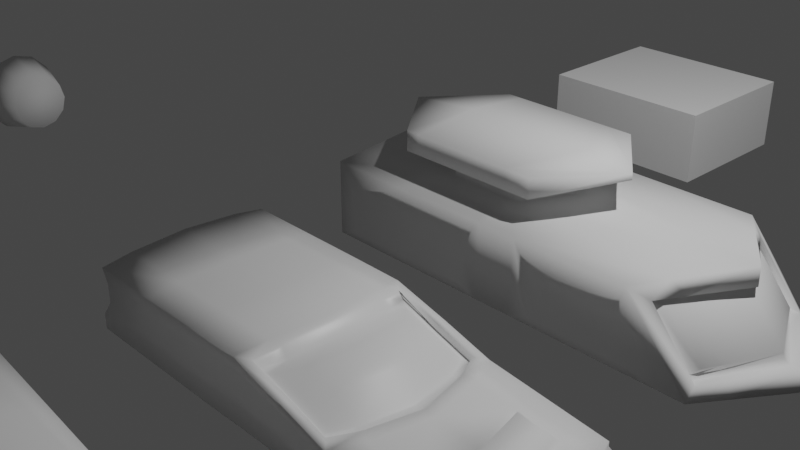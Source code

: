 # Source: Vehicles_Modular.blend  (saved by Blender 2.80.75; exported with 4.5.12 LTS)
import bpy
from mathutils import Matrix  # noqa: F401  (used for matrix-valued properties, if any)

bpy.ops.wm.read_factory_settings(use_empty=True)
scene = bpy.context.scene
scene.name = 'Scene'

# ---- collections
col_collection = bpy.data.collections.new('Collection'); scene.collection.children.link(col_collection)

# ---- materials (node trees are filled in below, after node groups)
mat_material = bpy.data.materials.new('Material')
mat_material.alpha_threshold = 0.0
mat_material.use_transparent_shadow = False
mat_material.line_color = (0.0, 0.0, 0.0, 1.0)

# ---- material node trees
mat_material.use_nodes = True; mat_material.node_tree.nodes.clear()
_N = mat_material.node_tree.nodes; _L = mat_material.node_tree.links
n0 = _N.new('ShaderNodeOutputMaterial'); n0.name = 'Material Output'; n0.location = (300, 300)
n1 = _N.new('ShaderNodeBsdfPrincipled'); n1.name = 'Principled BSDF'; n1.location = (10, 300)
n1.distribution = 'GGX'
n1.subsurface_method = 'BURLEY'
n1.inputs[2].default_value = 0.4
n1.inputs[3].default_value = 1.45
n1.inputs[27].default_value = (0.0, 0.0, 0.0, 1.0)
n1.inputs[28].default_value = 1.0
_L.new(n1.outputs[0], n0.inputs[0])
n0.is_active_output = True

# ---- world
world_world = bpy.data.worlds.new('World'); scene.world = world_world
world_world.use_nodes = True; world_world.node_tree.nodes.clear()
_N = world_world.node_tree.nodes; _L = world_world.node_tree.links
n0 = _N.new('ShaderNodeOutputWorld'); n0.name = 'World Output'; n0.location = (300, 300)
n1 = _N.new('ShaderNodeBackground'); n1.name = 'Background'; n1.location = (10, 300)
n1.inputs[0].default_value = (0.05088, 0.05088, 0.05088, 1.0)
_L.new(n1.outputs[0], n0.inputs[0])
n0.is_active_output = True
world_world.color = (0.05088, 0.05088, 0.05088)
world_world.use_sun_shadow = False
world_world.sun_shadow_jitter_overblur = 0.0

# ---- cameras
cam_camera = bpy.data.cameras.new('Camera')
cam_camera.clip_end = 100.0
cam_camera.ortho_scale = 7.314

# ---- lights
light_light = bpy.data.lights.new('Light', 'POINT')
light_light.transmission_factor = 0.0
light_light.energy = 1000.0
light_light.shadow_soft_size = 0.1
light_light.shadow_maximum_resolution = 0.006
light_light.use_absolute_resolution = True

# ---- meshes
me_cube = bpy.data.meshes.new('Cube')
me_cube.from_pydata([(-0.0743, -0.8763, -0.4513), (2.186, -0.8763, -0.4513), (-0.1363, -0.8763, 0.2103), (2.186, -0.8763, -0.2284), (0.7902, -0.8763, -0.4513), (0.9604, -0.8763, -0.08865), (-0.0743, -0.8763, -0.1205), (2.186, -0.8763, -0.3887), (0.7902, -0.8763, -0.27), (0.7902, -0.8763, -0.1647), (-0.0743, -0.8763, 0.07152), (2.186, -0.8763, -0.2751), (2.382, -0.8754, -0.4165), (2.382, -0.8772, -0.4358), (2.382, -0.8754, -0.3901), (-0.02832, -0.7829, 0.1897), (0.8525, -0.7829, -0.0681), (0.03443, -0.7829, 0.1335), (0.8348, -0.7829, -0.1243), (0.1153, -0.7342, 0.109), (0.7781, -0.7342, -0.09974), (0.4431, -0.8763, 0.06082), (0.4431, -0.8763, -0.4513), (0.4431, -0.8763, -0.1952), (0.4431, -0.8763, -0.04659), (0.4431, -0.7829, 0.06082), (0.4254, -0.7829, 0.004613), (0.4467, -0.7342, 0.004613), (-0.07796, -0.5744, 0.2593), (2.293, -0.5744, -0.2284), (-0.0743, -0.5744, -0.4513), (2.293, -0.5744, -0.4513), (0.9604, -0.5744, -0.4513), (1.082, -0.5744, -0.08865), (2.293, -0.5744, -0.2751), (2.55, -0.5703, -0.4165), (0.02999, -0.5276, 0.2289), (0.9742, -0.5276, -0.0681), (0.09274, -0.5276, 0.1335), (0.9565, -0.5276, -0.1243), (0.3203, -0.5033, 0.182), (0.8767, -0.5033, -0.09974), (0.6301, -0.5033, 0.08156), (0.4431, -0.5744, -0.4513), (-2.044, -0.8819, -0.4527), (-2.044, -0.8819, 0.07247), (-2.112, -0.5744, 0.2593), (-2.044, -0.5744, -0.4513), (-2.112, -0.8819, 0.2103), (-2.044, -0.8819, -0.1244), (1.34, -0.8763, -0.4513), (1.805, -0.8763, -0.4513), (1.34, -0.8763, -0.3167), (1.805, -0.8763, -0.3563), (1.34, -0.8763, -0.2082), (1.805, -0.8763, -0.245), (1.485, -0.5744, -0.4513), (1.929, -0.5744, -0.4513), (1.559, -0.5744, -0.1437), (1.962, -0.5744, -0.1902), (1.852, -0.8763, -0.1902), (1.443, -0.8763, -0.1437), (1.569, -0.5217, -0.1095), (1.946, -0.5217, -0.1572), (-0.4669, -0.8819, -0.4527), (-1.343, -0.5744, 0.2593), (-0.7105, -0.5744, 0.2593), (-0.6972, -0.8819, 0.07247), (-0.7081, -0.5744, -0.4513), (-1.342, -0.5744, -0.4513), (-0.7574, -0.8819, 0.2103), (-1.363, -0.8819, 0.2103), (-0.6089, -0.8819, -0.1244), (-2.044, -0.571, 0.07152), (-2.044, -0.571, -0.1205), (-2.32, -0.5744, -0.4513), (-2.179, -0.8819, -0.2936), (-2.179, -0.8819, -0.4513), (-2.32, -0.571, -0.2936), (2.55, -0.5721, -0.4358), (2.55, -0.5703, -0.3901), (0.001589, 0.0, 0.2947), (-0.0743, 0.0, -0.4513), (2.399, 0.0, -0.2284), (2.399, 0.0, -0.4513), (1.204, 0.0, -0.08865), (0.9604, 0.0, -0.4513), (2.399, 0.0, -0.3398), (2.399, 0.0, -0.2751), (2.654, 0.0, -0.4358), (2.654, 0.0, -0.4165), (2.654, 0.0, -0.3901), (0.08831, 0.0, 0.2549), (1.096, 0.0, -0.0681), (0.1504, 0.0, 0.1647), (1.078, 0.0, -0.1243), (0.3542, 0.0, 0.1926), (0.9752, 0.0, -0.09974), (0.4431, 0.0, -0.4513), (0.7012, 0.0, 0.096), (-2.112, 0.0, 0.2947), (-2.044, 0.0, -0.4513), (1.674, 0.0, -0.1437), (2.073, 0.0, -0.1902), (1.527, 0.0, -0.4513), (2.006, 0.0, -0.4513), (1.688, 0.0, -0.1095), (2.059, 0.0, -0.1572), (-1.31, 0.0, 0.2947), (-0.644, 0.0, 0.2947), (-0.7081, 0.0, -0.4513), (-1.342, 0.0, -0.4513), (-2.044, 0.0, 0.07152), (-2.044, 0.0, -0.1205), (-2.32, 0.0, -0.4513), (-2.32, 0.0, -0.2936), (-1.363, -0.8819, 0.07247), (-1.363, -0.8819, -0.1244), (-1.363, -0.8819, -0.4527)], [], [(68, 30, 0, 64), (34, 29, 3, 11), (59, 60, 3, 29), (57, 105, 84, 31), (23, 22, 4, 8), (43, 98, 86, 32), (33, 85, 93, 37), (24, 23, 8, 9), (55, 53, 7, 11), (31, 84, 89, 79), (60, 55, 11, 3), (21, 24, 9, 5), (7, 1, 13, 12), (79, 35, 12, 13), (35, 80, 14, 12), (34, 11, 14, 80), (11, 7, 12, 14), (37, 93, 95, 39), (21, 5, 16, 25), (28, 2, 15, 36), (38, 17, 19, 40), (25, 16, 18, 26), (36, 15, 17, 38), (42, 27, 20, 41), (39, 95, 97, 41), (26, 18, 20, 27), (17, 26, 27, 19), (40, 19, 27, 42), (15, 25, 26, 17), (2, 21, 25, 15), (2, 10, 24, 21), (10, 6, 23, 24), (30, 82, 98, 43), (6, 0, 22, 23), (0, 30, 43, 22), (96, 40, 42, 99), (18, 39, 41, 20), (99, 42, 41, 97), (92, 36, 38, 94), (94, 38, 40, 96), (81, 28, 36, 92), (16, 37, 39, 18), (88, 34, 80, 91), (1, 31, 79, 13), (5, 33, 37, 16), (22, 43, 32, 4), (51, 57, 31, 1), (103, 59, 29, 83), (88, 83, 29, 34), (110, 82, 30, 68), (108, 100, 46, 65), (65, 46, 48, 71), (85, 33, 58, 102), (59, 103, 107, 63), (4, 32, 56, 50), (50, 56, 57, 51), (5, 9, 54, 61), (61, 54, 55, 60), (9, 8, 52, 54), (54, 52, 53, 55), (32, 86, 104, 56), (56, 104, 105, 57), (33, 5, 61, 58), (58, 61, 60, 59), (106, 62, 63, 107), (58, 59, 63, 62), (102, 58, 62, 106), (28, 66, 70, 2), (66, 65, 71, 70), (10, 2, 70, 67), (0, 6, 72, 64), (6, 10, 67, 72), (81, 109, 66, 28), (109, 108, 65, 66), (101, 111, 69, 47), (111, 110, 68, 69), (49, 45, 73, 74), (74, 73, 112, 113), (45, 48, 46, 73), (47, 44, 77, 75), (44, 49, 76, 77), (100, 112, 73, 46), (76, 78, 75, 77), (75, 78, 115, 114), (49, 74, 78, 76), (101, 47, 75, 114), (74, 113, 115, 78), (90, 91, 80, 35), (89, 90, 35, 79), (87, 84, 83, 88), (84, 87, 90, 89), (87, 88, 91, 90), (71, 48, 45, 116), (71, 116, 67, 70), (72, 67, 116, 117), (49, 117, 116, 45), (44, 118, 117, 49), (64, 72, 117, 118), (8, 4, 50, 52), (51, 53, 52, 50), (1, 7, 53, 51), (69, 118, 44, 47), (69, 68, 64, 118)])
me_cube.polygons.foreach_set('use_smooth', [True] * 103)
_uv = me_cube.uv_layers.new(name='UVMap')
_uv.uv.foreach_set('vector', [0.357, 0.6875, 0.375, 0.6875, 0.375, 0.75, 0.357, 0.75, 0.5692, 0.6875, 0.625, 0.6875, 0.625, 0.75, 0.5726, 0.75, 0.625, 0.6875, 0.625, 0.75, 0.625, 0.75, 0.625, 0.6875, 0.375, 0.6875, 0.375, 0.625, 0.375, 0.625, 0.375, 0.6875, 0.5, 0.75, 0.375, 0.75, 0.375, 0.75, 0.5, 0.75, 0.375, 0.6875, 0.375, 0.625, 0.375, 0.625, 0.375, 0.6875, 0.625, 0.6875, 0.625, 0.625, 0.625, 0.625, 0.625, 0.6875, 0.5726, 0.75, 0.5, 0.75, 0.5, 0.75, 0.5726, 0.75, 0.5726, 0.75, 0.5, 0.75, 0.5, 0.75, 0.5726, 0.75, 0.375, 0.6875, 0.375, 0.625, 0.375, 0.625, 0.375, 0.6875, 0.625, 0.75, 0.5726, 0.75, 0.5726, 0.75, 0.625, 0.75, 0.625, 0.75, 0.5726, 0.75, 0.5726, 0.75, 0.625, 0.75, 0.5, 0.75, 0.375, 0.75, 0.375, 0.75, 0.5, 0.75, 0.375, 0.6875, 0.5, 0.6875, 0.5, 0.75, 0.375, 0.75, 0.5, 0.6875, 0.5692, 0.6875, 0.5726, 0.75, 0.5, 0.75, 0.5692, 0.6875, 0.5726, 0.75, 0.5726, 0.75, 0.5692, 0.6875, 0.5726, 0.75, 0.5, 0.75, 0.5, 0.75, 0.5726, 0.75, 0.625, 0.6875, 0.625, 0.625, 0.625, 0.625, 0.625, 0.6875, 0.625, 0.75, 0.625, 0.75, 0.625, 0.75, 0.625, 0.75, 0.625, 0.6875, 0.625, 0.75, 0.625, 0.75, 0.625, 0.6875, 0.625, 0.6875, 0.625, 0.75, 0.625, 0.75, 0.625, 0.6875, 0.625, 0.75, 0.625, 0.75, 0.625, 0.75, 0.625, 0.75, 0.625, 0.6875, 0.625, 0.75, 0.625, 0.75, 0.625, 0.6875, 0.625, 0.6875, 0.625, 0.75, 0.625, 0.75, 0.625, 0.6875, 0.625, 0.6875, 0.625, 0.625, 0.625, 0.625, 0.625, 0.6875, 0.625, 0.75, 0.625, 0.75, 0.625, 0.75, 0.625, 0.75, 0.625, 0.75, 0.625, 0.75, 0.625, 0.75, 0.625, 0.75, 0.625, 0.6875, 0.625, 0.75, 0.625, 0.75, 0.625, 0.6875, 0.625, 0.75, 0.625, 0.75, 0.625, 0.75, 0.625, 0.75, 0.625, 0.75, 0.625, 0.75, 0.625, 0.75, 0.625, 0.75, 0.625, 0.75, 0.5726, 0.75, 0.5726, 0.75, 0.625, 0.75, 0.5726, 0.75, 0.5, 0.75, 0.5, 0.75, 0.5726, 0.75, 0.375, 0.6875, 0.375, 0.625, 0.375, 0.625, 0.375, 0.6875, 0.5, 0.75, 0.375, 0.75, 0.375, 0.75, 0.5, 0.75, 0.375, 0.75, 0.375, 0.6875, 0.375, 0.6875, 0.375, 0.75, 0.625, 0.625, 0.625, 0.6875, 0.625, 0.6875, 0.625, 0.625, 0.625, 0.75, 0.625, 0.6875, 0.625, 0.6875, 0.625, 0.75, 0.625, 0.625, 0.625, 0.6875, 0.625, 0.6875, 0.625, 0.625, 0.625, 0.625, 0.625, 0.6875, 0.625, 0.6875, 0.625, 0.625, 0.625, 0.625, 0.625, 0.6875, 0.625, 0.6875, 0.625, 0.625, 0.625, 0.625, 0.625, 0.6875, 0.625, 0.6875, 0.625, 0.625, 0.625, 0.75, 0.625, 0.6875, 0.625, 0.6875, 0.625, 0.75, 0.5659, 0.625, 0.5692, 0.6875, 0.5692, 0.6875, 0.5659, 0.625, 0.375, 0.75, 0.375, 0.6875, 0.375, 0.6875, 0.375, 0.75, 0.625, 0.75, 0.625, 0.6875, 0.625, 0.6875, 0.625, 0.75, 0.375, 0.75, 0.375, 0.6875, 0.375, 0.6875, 0.375, 0.75, 0.375, 0.75, 0.375, 0.6875, 0.375, 0.6875, 0.375, 0.75, 0.625, 0.625, 0.625, 0.6875, 0.625, 0.6875, 0.625, 0.625, 0.5659, 0.625, 0.625, 0.625, 0.625, 0.6875, 0.5692, 0.6875, 0.357, 0.625, 0.375, 0.625, 0.375, 0.6875, 0.357, 0.6875, 0.6611, 0.625, 0.6791, 0.625, 0.6791, 0.6875, 0.6611, 0.6875, 0.6611, 0.6875, 0.6791, 0.6875, 0.6791, 0.75, 0.6611, 0.75, 0.625, 0.625, 0.625, 0.6875, 0.625, 0.6875, 0.625, 0.625, 0.625, 0.6875, 0.625, 0.625, 0.625, 0.625, 0.625, 0.6875, 0.375, 0.75, 0.375, 0.6875, 0.375, 0.6875, 0.375, 0.75, 0.375, 0.75, 0.375, 0.6875, 0.375, 0.6875, 0.375, 0.75, 0.625, 0.75, 0.5726, 0.75, 0.5726, 0.75, 0.625, 0.75, 0.625, 0.75, 0.5726, 0.75, 0.5726, 0.75, 0.625, 0.75, 0.5726, 0.75, 0.5, 0.75, 0.5, 0.75, 0.5726, 0.75, 0.5726, 0.75, 0.5, 0.75, 0.5, 0.75, 0.5726, 0.75, 0.375, 0.6875, 0.375, 0.625, 0.375, 0.625, 0.375, 0.6875, 0.375, 0.6875, 0.375, 0.625, 0.375, 0.625, 0.375, 0.6875, 0.625, 0.6875, 0.625, 0.75, 0.625, 0.75, 0.625, 0.6875, 0.625, 0.6875, 0.625, 0.75, 0.625, 0.75, 0.625, 0.6875, 0.625, 0.625, 0.625, 0.6875, 0.625, 0.6875, 0.625, 0.625, 0.625, 0.6875, 0.625, 0.6875, 0.625, 0.6875, 0.625, 0.6875, 0.625, 0.625, 0.625, 0.6875, 0.625, 0.6875, 0.625, 0.625, 0.625, 0.6875, 0.643, 0.6875, 0.643, 0.75, 0.625, 0.75, 0.643, 0.6875, 0.6611, 0.6875, 0.6611, 0.75, 0.643, 0.75, 0.5726, 0.75, 0.625, 0.75, 0.625, 0.768, 0.5726, 0.768, 0.375, 0.75, 0.5, 0.75, 0.5, 0.768, 0.375, 0.768, 0.5, 0.75, 0.5726, 0.75, 0.5726, 0.768, 0.5, 0.768, 0.625, 0.625, 0.643, 0.625, 0.643, 0.6875, 0.625, 0.6875, 0.643, 0.625, 0.6611, 0.625, 0.6611, 0.6875, 0.643, 0.6875, 0.3209, 0.625, 0.3389, 0.625, 0.3389, 0.6875, 0.3209, 0.6875, 0.3389, 0.625, 0.357, 0.625, 0.357, 0.6875, 0.3389, 0.6875, 0.0, 0.0, 0.0, 0.0, 0.0, 0.0, 0.0, 0.0, 0.0, 0.0, 0.0, 0.0, 0.0, 0.0, 0.0, 0.0, 0.0, 0.0, 0.6791, 0.75, 0.6791, 0.6875, 0.0, 0.0, 0.3209, 0.6875, 0.3209, 0.75, 0.3209, 0.75, 0.3209, 0.6875, 0.0, 0.0, 0.0, 0.0, 0.0, 0.0, 0.0, 0.0, 0.6791, 0.625, 0.0, 0.0, 0.0, 0.0, 0.6791, 0.6875, 0.0, 0.0, 0.0, 0.0, 0.3209, 0.6875, 0.3209, 0.75, 0.3209, 0.6875, 0.0, 0.0, 0.0, 0.0, 0.3209, 0.625, 0.0, 0.0, 0.0, 0.0, 0.0, 0.0, 0.0, 0.0, 0.3209, 0.625, 0.3209, 0.6875, 0.3209, 0.6875, 0.3209, 0.625, 0.0, 0.0, 0.0, 0.0, 0.0, 0.0, 0.0, 0.0, 0.5, 0.625, 0.5659, 0.625, 0.5692, 0.6875, 0.5, 0.6875, 0.375, 0.625, 0.5, 0.625, 0.5, 0.6875, 0.375, 0.6875, 0.5, 0.625, 0.375, 0.625, 0.625, 0.625, 0.5659, 0.625, 0.375, 0.625, 0.5, 0.625, 0.5, 0.625, 0.375, 0.625, 0.5, 0.625, 0.5659, 0.625, 0.5659, 0.625, 0.5, 0.625, 0.6611, 0.75, 0.6791, 0.75, 0.0, 0.0, 0.0, 0.0, 0.6611, 0.75, 0.0, 0.0, 0.5726, 0.768, 0.625, 0.768, 0.5, 0.768, 0.5726, 0.768, 0.0, 0.0, 0.0, 0.0, 0.0, 0.0, 0.0, 0.0, 0.0, 0.0, 0.0, 0.0, 0.0, 0.0, 0.0, 0.0, 0.0, 0.0, 0.0, 0.0, 0.375, 0.768, 0.5, 0.768, 0.0, 0.0, 0.0, 0.0, 0.5, 0.75, 0.375, 0.75, 0.375, 0.75, 0.5, 0.75, 0.375, 0.75, 0.5, 0.75, 0.5, 0.75, 0.375, 0.75, 0.375, 0.75, 0.5, 0.75, 0.5, 0.75, 0.375, 0.75, 0.3389, 0.6875, 0.0, 0.0, 0.0, 0.0, 0.3209, 0.6875, 0.3389, 0.6875, 0.357, 0.6875, 0.375, 0.768, 0.0, 0.0])
me_cube.materials.append(mat_material)
me_cube.use_remesh_preserve_volume = False
me_cube.use_remesh_preserve_attributes = False
me_cube.use_mirror_vertex_groups = False
me_cube.update()
me_cube_002 = bpy.data.meshes.new('Cube.002')
me_cube_002.from_pydata([(-2.091, -1.0, -0.4192), (-2.091, -1.0, 0.4192), (-0.09805, -1.0, 0.4192), (0.3242, -1.0, 0.4192), (2.278, -1.0, -0.4192), (1.581, -1.0, 0.4192), (0.3242, -1.0, -0.4192), (-0.09805, -1.0, -0.4192), (-1.864, -1.0, -0.3358), (-1.864, -1.0, 0.08758), (1.488, -1.0, 0.08758), (0.5511, -1.0, 0.08758), (1.488, -1.0, -0.3358), (0.5511, -1.0, -0.3358), (-0.3249, -1.0, 0.08758), (-0.3249, -1.0, -0.3358), (2.033, -1.03, 0.2282), (1.769, -0.8629, 0.3043), (2.274, -0.8629, -0.3043), (1.671, -0.8629, 0.3043), (2.176, -0.8629, -0.3043), (1.733, -0.8087, 0.2661), (2.175, -0.8087, -0.2661), (1.867, -0.7369, 0.2232), (2.23, -0.7369, -0.2145), (-2.091, -0.6717, -0.4192), (1.802, -0.6717, 0.4478), (-2.091, -0.6717, 0.4478), (2.498, -0.6717, -0.4192), (1.831, -0.5797, 0.3043), (-0.07271, -0.4711, 0.4478), (-0.398, -0.4711, 0.4478), (-0.09805, -0.6717, -0.4192), (0.3242, -0.6717, -0.4192), (1.929, -0.5797, 0.3043), (2.434, -0.5797, -0.3043), (2.336, -0.5797, -0.3043), (1.873, -0.5433, 0.2661), (2.315, -0.5433, -0.2661), (1.982, -0.495, 0.2232), (2.346, -0.495, -0.2145), (-1.148, -1.0, 0.4192), (-1.148, -1.0, -0.4192), (-1.07, -1.0, 0.08758), (-1.07, -1.0, -0.3358), (-1.148, -0.6717, -0.4192), (-0.9178, -0.4711, 0.4478), (-0.822, -1.0, -0.4192), (-0.07271, -0.4711, 0.5752), (-0.398, -0.4711, 0.5752), (-0.9178, -0.4711, 0.5752), (0.2867, -0.7716, 0.7079), (0.002785, -0.7716, 0.7079), (-1.312, -0.7716, 0.7079), (-0.7946, -1.0, -0.3358), (-0.6886, -0.4711, 0.4478), (-0.822, -1.0, 0.4192), (-0.7946, -1.0, 0.08758), (-0.822, -0.6717, -0.4192), (-0.6886, -0.4711, 0.5752), (-1.15, -0.7716, 0.7079), (0.2867, -0.7716, 0.9293), (0.002785, -0.7716, 0.9293), (-1.15, -0.7716, 0.9293), (-1.312, -0.7716, 0.9293), (-2.091, 0.0, -0.4192), (-2.091, 0.0, 0.5064), (2.949, 0.0, -0.4192), (2.253, 0.0, 0.5064), (-1.941, 0.0, 0.858), (0.263, 0.0, 0.5064), (0.3242, 0.0, -0.4192), (-0.09805, 0.0, -0.4192), (2.256, 0.0, 0.3043), (2.762, 0.0, -0.3043), (2.158, 0.0, 0.3043), (2.664, 0.0, -0.3043), (2.159, 0.0, 0.2661), (2.601, 0.0, -0.2661), (2.218, 0.0, 0.2232), (2.581, 0.0, -0.2145), (-1.296, 0.0, 0.5064), (-1.148, 0.0, -0.4192), (-1.296, 0.0, 0.5741), (0.263, 0.0, 0.5741), (0.8727, 0.0, 0.858), (-0.822, 0.0, -0.4192), (-1.15, 0.0, 1.003), (0.3385, 0.0, 1.003), (0.8727, 0.0, 0.9274), (-1.941, 0.0, 0.9274)], [], [(32, 33, 6, 7), (1, 0, 8, 9), (28, 67, 74, 35), (7, 2, 14, 15), (33, 28, 4, 6), (46, 27, 1, 41), (30, 31, 2, 3), (58, 32, 7, 47), (26, 30, 3, 5), (27, 66, 65, 25), (6, 3, 2, 7), (6, 4, 12, 13), (5, 3, 11, 10), (47, 7, 15, 54), (3, 6, 13, 11), (41, 1, 9, 43), (4, 5, 10, 12), (17, 18, 20, 19), (26, 5, 17, 34), (5, 4, 18, 17), (19, 20, 22, 21), (35, 74, 76, 36), (34, 17, 19, 29), (38, 78, 80, 40), (29, 19, 21, 37), (36, 76, 78, 38), (40, 39, 23, 24), (37, 21, 23, 39), (21, 22, 24, 23), (54, 57, 43, 44), (54, 15, 14, 57), (25, 0, 1, 27), (77, 37, 39, 79), (80, 79, 39, 40), (20, 36, 38, 22), (75, 29, 37, 77), (22, 38, 40, 24), (73, 34, 29, 75), (18, 35, 36, 20), (68, 26, 34, 73), (8, 44, 43, 9), (68, 70, 30, 26), (86, 72, 32, 58), (55, 31, 49, 59), (81, 66, 27, 46), (71, 67, 28, 33), (4, 28, 35, 18), (72, 71, 33, 32), (31, 30, 48, 49), (65, 82, 45, 25), (56, 41, 43, 57), (0, 42, 44, 8), (25, 45, 42, 0), (55, 46, 41, 56), (49, 48, 51, 52), (83, 50, 53, 69), (81, 46, 50, 83), (30, 70, 84, 48), (53, 60, 63, 64), (52, 51, 61, 62), (48, 84, 85, 51), (59, 49, 52, 60), (50, 59, 60, 53), (69, 53, 64, 90), (31, 55, 56, 2), (2, 56, 57, 14), (46, 55, 59, 50), (82, 86, 58, 45), (42, 47, 54, 44), (45, 58, 47, 42), (89, 88, 62, 61), (87, 90, 64, 63), (88, 87, 63, 62), (51, 85, 89, 61), (60, 52, 62, 63), (10, 11, 13, 12)])
me_cube_002.polygons.foreach_set('use_smooth', [True] * 76)
_uv = me_cube_002.uv_layers.new(name='UVMap')
_uv.uv.foreach_set('vector', [0.2083, 0.709, 0.2917, 0.709, 0.2917, 0.75, 0.2083, 0.75, 0.625, 0.0, 0.375, 0.0, 0.375, 0.0, 0.625, 0.0, 0.375, 0.709, 0.375, 0.625, 0.375, 0.625, 0.375, 0.709, 0.375, 0.9167, 0.625, 0.9167, 0.625, 0.9167, 0.375, 0.9167, 0.2917, 0.709, 0.375, 0.709, 0.375, 0.75, 0.2917, 0.75, 0.8478, 0.709, 0.875, 0.709, 0.875, 0.75, 0.8478, 0.75, 0.7083, 0.709, 0.7917, 0.709, 0.7917, 0.75, 0.7083, 0.75, 0.1616, 0.709, 0.2083, 0.709, 0.2083, 0.75, 0.1616, 0.75, 0.625, 0.709, 0.7083, 0.709, 0.7083, 0.75, 0.625, 0.75, 0.875, 0.709, 0.875, 0.625, 0.125, 0.625, 0.125, 0.709, 0.375, 0.8333, 0.625, 0.8333, 0.625, 0.9167, 0.375, 0.9167, 0.2917, 0.75, 0.375, 0.75, 0.375, 0.75, 0.2917, 0.75, 0.625, 0.75, 0.7083, 0.75, 0.7083, 0.75, 0.625, 0.75, 0.1616, 0.75, 0.2083, 0.75, 0.2083, 0.75, 0.1616, 0.75, 0.625, 0.8333, 0.375, 0.8333, 0.375, 0.8333, 0.625, 0.8333, 0.8478, 0.75, 0.875, 0.75, 0.875, 0.75, 0.8478, 0.75, 0.375, 0.75, 0.625, 0.75, 0.625, 0.75, 0.375, 0.75, 0.625, 0.75, 0.375, 0.75, 0.375, 0.75, 0.625, 0.75, 0.625, 0.709, 0.625, 0.75, 0.625, 0.75, 0.625, 0.709, 0.625, 0.75, 0.375, 0.75, 0.375, 0.75, 0.625, 0.75, 0.625, 0.75, 0.375, 0.75, 0.375, 0.75, 0.625, 0.75, 0.375, 0.709, 0.375, 0.625, 0.375, 0.625, 0.375, 0.709, 0.625, 0.709, 0.625, 0.75, 0.625, 0.75, 0.625, 0.709, 0.375, 0.709, 0.375, 0.625, 0.375, 0.625, 0.375, 0.709, 0.625, 0.709, 0.625, 0.75, 0.625, 0.75, 0.625, 0.709, 0.375, 0.709, 0.375, 0.625, 0.375, 0.625, 0.375, 0.709, 0.375, 0.709, 0.625, 0.709, 0.625, 0.75, 0.375, 0.75, 0.625, 0.709, 0.625, 0.75, 0.625, 0.75, 0.625, 0.709, 0.625, 0.75, 0.375, 0.75, 0.375, 0.75, 0.625, 0.75, 0.1616, 0.75, 0.8384, 0.75, 0.8478, 0.75, 0.1522, 0.75, 0.1616, 0.75, 0.375, 0.9167, 0.7917, 0.75, 0.8384, 0.75, 0.125, 0.709, 0.375, 0.0, 0.875, 0.75, 0.875, 0.709, 0.625, 0.625, 0.625, 0.709, 0.625, 0.709, 0.625, 0.625, 0.375, 0.625, 0.625, 0.625, 0.625, 0.709, 0.375, 0.709, 0.375, 0.75, 0.375, 0.709, 0.375, 0.709, 0.375, 0.75, 0.625, 0.625, 0.625, 0.709, 0.625, 0.709, 0.625, 0.625, 0.375, 0.75, 0.375, 0.709, 0.375, 0.709, 0.375, 0.75, 0.625, 0.625, 0.625, 0.709, 0.625, 0.709, 0.625, 0.625, 0.375, 0.75, 0.375, 0.709, 0.375, 0.709, 0.375, 0.75, 0.625, 0.625, 0.625, 0.709, 0.625, 0.709, 0.625, 0.625, 0.125, 0.75, 0.1522, 0.75, 0.8478, 0.75, 0.875, 0.75, 0.625, 0.625, 0.7083, 0.625, 0.7083, 0.709, 0.625, 0.709, 0.1616, 0.625, 0.2083, 0.625, 0.2083, 0.709, 0.1616, 0.709, 0.8384, 0.709, 0.7917, 0.709, 0.7917, 0.709, 0.8384, 0.709, 0.8478, 0.625, 0.875, 0.625, 0.875, 0.709, 0.8478, 0.709, 0.2917, 0.625, 0.375, 0.625, 0.375, 0.709, 0.2917, 0.709, 0.375, 0.75, 0.375, 0.709, 0.375, 0.709, 0.375, 0.75, 0.2083, 0.625, 0.2917, 0.625, 0.2917, 0.709, 0.2083, 0.709, 0.7917, 0.709, 0.7083, 0.709, 0.7083, 0.709, 0.7917, 0.709, 0.125, 0.625, 0.1522, 0.625, 0.1522, 0.709, 0.125, 0.709, 0.8384, 0.75, 0.8478, 0.75, 0.8478, 0.75, 0.8384, 0.75, 0.125, 0.75, 0.1522, 0.75, 0.1522, 0.75, 0.125, 0.75, 0.125, 0.709, 0.1522, 0.709, 0.1522, 0.75, 0.125, 0.75, 0.8384, 0.709, 0.8478, 0.709, 0.8478, 0.75, 0.8384, 0.75, 0.7917, 0.709, 0.7083, 0.709, 0.7083, 0.709, 0.7917, 0.709, 0.8478, 0.625, 0.8478, 0.709, 0.8478, 0.709, 0.8478, 0.625, 0.8478, 0.625, 0.8478, 0.709, 0.8478, 0.709, 0.8478, 0.625, 0.7083, 0.709, 0.7083, 0.625, 0.7083, 0.625, 0.7083, 0.709, 0.8478, 0.709, 0.8384, 0.709, 0.8384, 0.709, 0.8478, 0.709, 0.7917, 0.709, 0.7083, 0.709, 0.7083, 0.709, 0.7917, 0.709, 0.7083, 0.709, 0.7083, 0.625, 0.7083, 0.625, 0.7083, 0.709, 0.8384, 0.709, 0.7917, 0.709, 0.7917, 0.709, 0.8384, 0.709, 0.8478, 0.709, 0.8384, 0.709, 0.8384, 0.709, 0.8478, 0.709, 0.8478, 0.625, 0.8478, 0.709, 0.8478, 0.709, 0.8478, 0.625, 0.7917, 0.709, 0.8384, 0.709, 0.8384, 0.75, 0.7917, 0.75, 0.7917, 0.75, 0.8384, 0.75, 0.8384, 0.75, 0.7917, 0.75, 0.8478, 0.709, 0.8384, 0.709, 0.8384, 0.709, 0.8478, 0.709, 0.1522, 0.625, 0.1616, 0.625, 0.1616, 0.709, 0.1522, 0.709, 0.1522, 0.75, 0.1616, 0.75, 0.1616, 0.75, 0.1522, 0.75, 0.1522, 0.709, 0.1616, 0.709, 0.1616, 0.75, 0.1522, 0.75, 0.7083, 0.625, 0.7917, 0.625, 0.7917, 0.709, 0.7083, 0.709, 0.8384, 0.625, 0.8478, 0.625, 0.8478, 0.709, 0.8384, 0.709, 0.7917, 0.625, 0.8384, 0.625, 0.8384, 0.709, 0.7917, 0.709, 0.7083, 0.709, 0.7083, 0.625, 0.7083, 0.625, 0.7083, 0.709, 0.8384, 0.709, 0.7917, 0.709, 0.7917, 0.709, 0.8384, 0.709, 0.625, 0.75, 0.625, 0.8333, 0.2917, 0.75, 0.375, 0.75])
me_cube_002.use_remesh_fix_poles = True
me_cube_002.use_remesh_preserve_attributes = False
me_cube_002.use_mirror_vertex_groups = False
me_cube_002.update()
me_cube_001 = bpy.data.meshes.new('Cube.001')
me_cube_001.from_pydata([(-2.192, -1.008, -0.2832), (-2.192, -1.008, -0.01076), (1.092, -0.7855, -0.2832), (1.092, -0.7855, -0.01076), (-2.192, 0.0, -0.2832), (-2.192, 0.0, 0.2641), (2.612, 0.0, -0.2832), (2.612, 0.0, -0.1897), (1.092, 0.0, 0.2586), (1.092, 0.0, -0.2832), (2.137, 0.0, -0.05798), (1.774, -0.6313, -0.2832), (1.774, 0.0, -0.2832), (1.774, -0.6313, -0.03557), (-2.192, -0.7286, -0.2832), (-2.192, -0.7286, 0.2641), (1.092, -0.6093, -0.2832), (1.092, -0.6093, 0.1599), (1.774, -0.3879, -0.2832), (1.774, -0.3879, -0.01614), (1.079, -0.5996, 0.09527), (1.079, 0.0, 0.1939), (2.125, 0.0, -0.08779), (1.761, -0.3781, -0.04595), (1.274, -0.4152, 0.1359), (1.274, 0.0, 0.1962), (1.912, 0.0, 0.02418), (1.691, -0.3311, 0.04972), (-2.192, -0.1204, 0.2641), (2.533, -0.0593, -0.2832), (1.092, -0.05724, -0.2832), (1.092, -0.05724, 0.2493), (2.533, -0.0593, -0.1752), (-2.192, -0.06844, -0.2832), (1.774, -0.03643, -0.2832), (2.103, -0.03643, -0.05405), (1.079, -0.05632, 0.1847), (2.09, -0.03552, -0.08386), (1.274, -0.039, 0.1905), (1.891, -0.0311, 0.02658), (-0.7571, -0.911, -0.2832), (-0.7571, -0.911, -0.01076), (-0.7571, 0.0, -0.2832), (-0.7571, 0.0, 0.2617), (-0.7571, -0.6765, 0.2186), (-0.7571, -0.6765, -0.2832), (-0.7571, -0.06355, -0.2832), (-0.9665, -0.06355, 0.2576), (-2.192, 0.0, 0.4738), (-2.192, -0.06844, 0.4002)], [], [(29, 32, 13, 11), (40, 41, 1, 0), (45, 16, 2, 40), (7, 10, 35, 19), (33, 28, 5, 4), (30, 9, 12, 34), (47, 43, 5, 28), (13, 19, 17, 3), (29, 34, 12, 6), (35, 10, 22, 37), (11, 13, 3, 2), (41, 44, 15, 1), (2, 16, 18, 11), (0, 1, 15, 14), (46, 30, 16, 45), (37, 22, 26, 39), (19, 13, 32, 7), (31, 17, 20, 36), (17, 19, 23, 20), (39, 26, 25, 38), (36, 20, 24, 38), (20, 23, 27, 24), (21, 36, 38, 25), (27, 39, 38, 24), (8, 31, 36, 21), (23, 37, 39, 27), (42, 9, 30, 46), (19, 35, 37, 23), (11, 18, 34, 29), (44, 47, 28, 15), (16, 30, 34, 18), (14, 15, 28, 33), (6, 7, 32, 29), (17, 31, 47, 44), (4, 42, 46, 33), (33, 46, 45, 14), (3, 17, 44, 41), (31, 8, 43, 47), (14, 45, 40, 0), (2, 3, 41, 40), (5, 28, 49, 48), (47, 43, 48, 49), (47, 49, 28)])
me_cube_001.polygons.foreach_set('use_smooth', [True] * 43)
_uv = me_cube_001.uv_layers.new(name='UVMap')
_uv.uv.foreach_set('vector', [0.375, 0.6315, 0.625, 0.6315, 0.625, 0.6939, 0.375, 0.6939, 0.375, 0.8908, 0.625, 0.8908, 0.625, 1.0, 0.375, 1.0, 0.2222, 0.7171, 0.3474, 0.7171, 0.375, 0.75, 0.2342, 0.75, 0.625, 0.625, 0.6829, 0.625, 0.6788, 0.6298, 0.6402, 0.6758, 0.375, 0.1163, 0.625, 0.1163, 0.625, 0.125, 0.375, 0.125, 0.2773, 0.6337, 0.2701, 0.625, 0.3171, 0.625, 0.3212, 0.6298, 0.8084, 0.6337, 0.8116, 0.625, 0.875, 0.625, 0.875, 0.6337, 0.625, 0.6939, 0.6402, 0.6758, 0.6526, 0.7171, 0.625, 0.75, 0.375, 0.6315, 0.3212, 0.6298, 0.3171, 0.625, 0.375, 0.625, 0.6788, 0.6298, 0.6829, 0.625, 0.6829, 0.625, 0.6788, 0.6298, 0.375, 0.6939, 0.625, 0.6939, 0.625, 0.75, 0.375, 0.75, 0.7658, 0.75, 0.7778, 0.7171, 0.875, 0.7171, 0.875, 0.75, 0.375, 0.75, 0.3474, 0.7171, 0.3598, 0.6758, 0.375, 0.6939, 0.375, 0.0, 0.625, 0.0, 0.625, 0.03289, 0.375, 0.03289, 0.1916, 0.6337, 0.2773, 0.6337, 0.3474, 0.7171, 0.2222, 0.7171, 0.6788, 0.6298, 0.6829, 0.625, 0.6829, 0.625, 0.6788, 0.6298, 0.6402, 0.6758, 0.625, 0.6939, 0.625, 0.6315, 0.625, 0.625, 0.7227, 0.6337, 0.6526, 0.7171, 0.6526, 0.7171, 0.7227, 0.6337, 0.6526, 0.7171, 0.6402, 0.6758, 0.6402, 0.6758, 0.6526, 0.7171, 0.6788, 0.6298, 0.6829, 0.625, 0.7299, 0.625, 0.7227, 0.6337, 0.7227, 0.6337, 0.6526, 0.7171, 0.6526, 0.7171, 0.7227, 0.6337, 0.6526, 0.7171, 0.6402, 0.6758, 0.6402, 0.6758, 0.6526, 0.7171, 0.7299, 0.625, 0.7227, 0.6337, 0.7227, 0.6337, 0.7299, 0.625, 0.6402, 0.6758, 0.6788, 0.6298, 0.7227, 0.6337, 0.6526, 0.7171, 0.7299, 0.625, 0.7227, 0.6337, 0.7227, 0.6337, 0.7299, 0.625, 0.6402, 0.6758, 0.6788, 0.6298, 0.6788, 0.6298, 0.6402, 0.6758, 0.1884, 0.625, 0.2701, 0.625, 0.2773, 0.6337, 0.1916, 0.6337, 0.6402, 0.6758, 0.6788, 0.6298, 0.6788, 0.6298, 0.6402, 0.6758, 0.375, 0.6939, 0.3598, 0.6758, 0.3212, 0.6298, 0.375, 0.6315, 0.7778, 0.7171, 0.8084, 0.6337, 0.875, 0.6337, 0.875, 0.7171, 0.3474, 0.7171, 0.2773, 0.6337, 0.3212, 0.6298, 0.3598, 0.6758, 0.375, 0.03289, 0.625, 0.03289, 0.625, 0.1163, 0.375, 0.1163, 0.375, 0.625, 0.625, 0.625, 0.625, 0.6315, 0.375, 0.6315, 0.6526, 0.7171, 0.7227, 0.6337, 0.8084, 0.6337, 0.7778, 0.7171, 0.125, 0.625, 0.1884, 0.625, 0.1916, 0.6337, 0.125, 0.6337, 0.125, 0.6337, 0.1916, 0.6337, 0.2222, 0.7171, 0.125, 0.7171, 0.625, 0.75, 0.6526, 0.7171, 0.7778, 0.7171, 0.7658, 0.75, 0.7227, 0.6337, 0.7299, 0.625, 0.8116, 0.625, 0.8084, 0.6337, 0.125, 0.7171, 0.2222, 0.7171, 0.2342, 0.75, 0.125, 0.75, 0.375, 0.75, 0.625, 0.75, 0.625, 0.8908, 0.375, 0.8908, 0.875, 0.625, 0.875, 0.6337, 0.875, 0.6337, 0.875, 0.625, 0.8084, 0.6337, 0.8116, 0.625, 0.875, 0.625, 0.875, 0.6337, 0.0, 0.0, 0.0, 0.0, 0.0, 0.0])
me_cube_001.use_remesh_preserve_volume = False
me_cube_001.use_remesh_preserve_attributes = False
me_cube_001.use_mirror_vertex_groups = False
me_cube_001.update()
me_cylinder = bpy.data.meshes.new('Cylinder')
me_cylinder.from_pydata([(-0.5916, 0.4884, -4.035e-08), (-0.001181, 0.336, 3.535e-08), (-0.5916, 0.423, -0.2442), (-0.001181, 0.291, -0.168), (-0.5916, 0.2442, -0.423), (-0.001181, 0.168, -0.291), (-0.5916, 6.219e-07, -0.4884), (-0.001181, 4.278e-07, -0.336), (-0.5916, -0.2442, -0.423), (-0.001181, -0.168, -0.291), (-0.5916, -0.423, -0.2442), (-0.001181, -0.291, -0.168), (-0.5916, -0.4884, -9.858e-08), (-0.001181, -0.336, -2.474e-08), (-0.5916, -0.423, 0.2442), (-0.001181, -0.291, 0.168), (-0.5916, -0.2442, 0.423), (-0.001181, -0.168, 0.291), (-0.5916, 4.162e-07, 0.4884), (-0.001181, 2.863e-07, 0.336), (-0.5916, 0.2442, 0.423), (-0.001181, 0.168, 0.291), (-0.5916, 0.423, 0.2442), (-0.001181, 0.291, 0.168), (-0.5916, 0.4163, -3.297e-08), (-0.5916, 0.3606, -0.2082), (-0.5916, 0.2082, -0.3606), (-0.5916, 6.427e-07, -0.4163), (-0.5916, -0.2082, -0.3606), (-0.5916, -0.3606, -0.2082), (-0.5916, -0.4163, -8.26e-08), (-0.5916, -0.3606, 0.2082), (-0.5916, -0.2082, 0.3606), (-0.5916, 4.673e-07, 0.4163), (-0.5916, 0.2082, 0.3606), (-0.5916, 0.3606, 0.2082), (-0.4389, 0.3135, -1.98e-08), (-0.4389, 0.2715, -0.1568), (-0.4389, 0.1568, -0.2715), (-0.4389, 4.84e-07, -0.3135), (-0.4389, -0.1568, -0.2715), (-0.4389, -0.2715, -0.1568), (-0.4389, -0.3135, -5.718e-08), (-0.4389, -0.2715, 0.1568), (-0.4389, -0.1568, 0.2715), (-0.4389, 3.52e-07, 0.3135), (-0.4389, 0.1568, 0.2715), (-0.4389, 0.2715, 0.1568), (-0.6814, 0.2623, -2.268e-08), (-0.6814, 0.2272, -0.1311), (-0.6814, 0.1311, -0.2272), (-0.6814, 2.802e-07, -0.2623), (-0.6814, -0.1311, -0.2272), (-0.6814, -0.2272, -0.1311), (-0.6814, -0.2623, -5.395e-08), (-0.6814, -0.2272, 0.1311), (-0.6814, -0.1311, 0.2272), (-0.6814, 1.697e-07, 0.2623), (-0.6814, 0.1311, 0.2272), (-0.6814, 0.2272, 0.1311)], [], [(0, 1, 3, 2), (2, 3, 5, 4), (4, 5, 7, 6), (6, 7, 9, 8), (8, 9, 11, 10), (10, 11, 13, 12), (12, 13, 15, 14), (14, 15, 17, 16), (16, 17, 19, 18), (18, 19, 21, 20), (3, 1, 23, 21, 19, 17, 15, 13, 11, 9, 7, 5), (20, 21, 23, 22), (22, 23, 1, 0), (8, 10, 29, 28), (28, 29, 41, 40), (6, 8, 28, 27), (22, 0, 24, 35), (0, 2, 25, 24), (4, 6, 27, 26), (20, 22, 35, 34), (2, 4, 26, 25), (18, 20, 34, 33), (16, 18, 33, 32), (14, 16, 32, 31), (12, 14, 31, 30), (10, 12, 30, 29), (40, 41, 53, 52), (35, 24, 36, 47), (25, 26, 38, 37), (32, 33, 45, 44), (29, 30, 42, 41), (26, 27, 39, 38), (33, 34, 46, 45), (30, 31, 43, 42), (27, 28, 40, 39), (34, 35, 47, 46), (24, 25, 37, 36), (31, 32, 44, 43), (48, 49, 50, 51, 52, 53, 54, 55, 56, 57, 58, 59), (47, 36, 48, 59), (37, 38, 50, 49), (44, 45, 57, 56), (41, 42, 54, 53), (38, 39, 51, 50), (45, 46, 58, 57), (42, 43, 55, 54), (39, 40, 52, 51), (46, 47, 59, 58), (36, 37, 49, 48), (43, 44, 56, 55)])
me_cylinder.polygons.foreach_set('use_smooth', [True] * 50)
_uv = me_cylinder.uv_layers.new(name='UVMap')
_uv.uv.foreach_set('vector', [1.0, 0.5, 1.0, 1.0, 0.9167, 1.0, 0.9167, 0.5, 0.9167, 0.5, 0.9167, 1.0, 0.8333, 1.0, 0.8333, 0.5, 0.8333, 0.5, 0.8333, 1.0, 0.75, 1.0, 0.75, 0.5, 0.75, 0.5, 0.75, 1.0, 0.6667, 1.0, 0.6667, 0.5, 0.6667, 0.5, 0.6667, 1.0, 0.5833, 1.0, 0.5833, 0.5, 0.5833, 0.5, 0.5833, 1.0, 0.5, 1.0, 0.5, 0.5, 0.5, 0.5, 0.5, 1.0, 0.4167, 1.0, 0.4167, 0.5, 0.4167, 0.5, 0.4167, 1.0, 0.3333, 1.0, 0.3333, 0.5, 0.3333, 0.5, 0.3333, 1.0, 0.25, 1.0, 0.25, 0.5, 0.25, 0.5, 0.25, 1.0, 0.1667, 1.0, 0.1667, 0.5, 0.37, 0.4578, 0.25, 0.49, 0.13, 0.4578, 0.04215, 0.37, 0.01, 0.25, 0.04215, 0.13, 0.13, 0.04215, 0.25, 0.01, 0.37, 0.04215, 0.4578, 0.13, 0.49, 0.25, 0.4578, 0.37, 0.1667, 0.5, 0.1667, 1.0, 0.08333, 1.0, 0.08333, 0.5, 0.08333, 0.5, 0.08333, 1.0, 7.451e-08, 1.0, 7.451e-08, 0.5, 0.6667, 0.5, 0.5833, 0.5, 0.5833, 0.5, 0.6667, 0.5, 0.6667, 0.5, 0.5833, 0.5, 0.5833, 0.5, 0.6667, 0.5, 0.75, 0.5, 0.6667, 0.5, 0.6667, 0.5, 0.75, 0.5, 0.08333, 0.5, 7.451e-08, 0.5, 7.451e-08, 0.5, 0.08333, 0.5, 1.0, 0.5, 0.9167, 0.5, 0.9167, 0.5, 1.0, 0.5, 0.8333, 0.5, 0.75, 0.5, 0.75, 0.5, 0.8333, 0.5, 0.1667, 0.5, 0.08333, 0.5, 0.08333, 0.5, 0.1667, 0.5, 0.9167, 0.5, 0.8333, 0.5, 0.8333, 0.5, 0.9167, 0.5, 0.25, 0.5, 0.1667, 0.5, 0.1667, 0.5, 0.25, 0.5, 0.3333, 0.5, 0.25, 0.5, 0.25, 0.5, 0.3333, 0.5, 0.4167, 0.5, 0.3333, 0.5, 0.3333, 0.5, 0.4167, 0.5, 0.5, 0.5, 0.4167, 0.5, 0.4167, 0.5, 0.5, 0.5, 0.5833, 0.5, 0.5, 0.5, 0.5, 0.5, 0.5833, 0.5, 0.6667, 0.5, 0.5833, 0.5, 0.5833, 0.5, 0.6667, 0.5, 0.08333, 0.5, 7.451e-08, 0.5, 7.451e-08, 0.5, 0.08333, 0.5, 0.9167, 0.5, 0.8333, 0.5, 0.8333, 0.5, 0.9167, 0.5, 0.3333, 0.5, 0.25, 0.5, 0.25, 0.5, 0.3333, 0.5, 0.5833, 0.5, 0.5, 0.5, 0.5, 0.5, 0.5833, 0.5, 0.8333, 0.5, 0.75, 0.5, 0.75, 0.5, 0.8333, 0.5, 0.25, 0.5, 0.1667, 0.5, 0.1667, 0.5, 0.25, 0.5, 0.5, 0.5, 0.4167, 0.5, 0.4167, 0.5, 0.5, 0.5, 0.75, 0.5, 0.6667, 0.5, 0.6667, 0.5, 0.75, 0.5, 0.1667, 0.5, 0.08333, 0.5, 0.08333, 0.5, 0.1667, 0.5, 1.0, 0.5, 0.9167, 0.5, 0.9167, 0.5, 1.0, 0.5, 0.4167, 0.5, 0.3333, 0.5, 0.3333, 0.5, 0.4167, 0.5, 0.75, 0.49, 0.87, 0.4578, 0.9578, 0.37, 0.99, 0.25, 0.9578, 0.13, 0.87, 0.04215, 0.75, 0.01, 0.63, 0.04215, 0.5422, 0.13, 0.51, 0.25, 0.5422, 0.37, 0.63, 0.4578, 0.08333, 0.5, 7.451e-08, 0.5, 7.451e-08, 0.5, 0.08333, 0.5, 0.9167, 0.5, 0.8333, 0.5, 0.8333, 0.5, 0.9167, 0.5, 0.3333, 0.5, 0.25, 0.5, 0.25, 0.5, 0.3333, 0.5, 0.5833, 0.5, 0.5, 0.5, 0.5, 0.5, 0.5833, 0.5, 0.8333, 0.5, 0.75, 0.5, 0.75, 0.5, 0.8333, 0.5, 0.25, 0.5, 0.1667, 0.5, 0.1667, 0.5, 0.25, 0.5, 0.5, 0.5, 0.4167, 0.5, 0.4167, 0.5, 0.5, 0.5, 0.75, 0.5, 0.6667, 0.5, 0.6667, 0.5, 0.75, 0.5, 0.1667, 0.5, 0.08333, 0.5, 0.08333, 0.5, 0.1667, 0.5, 1.0, 0.5, 0.9167, 0.5, 0.9167, 0.5, 1.0, 0.5, 0.4167, 0.5, 0.3333, 0.5, 0.3333, 0.5, 0.4167, 0.5])
me_cylinder.use_remesh_preserve_volume = False
me_cylinder.use_remesh_preserve_attributes = False
me_cylinder.use_mirror_vertex_groups = False
me_cylinder.update()
me_cylinder_001 = bpy.data.meshes.new('Cylinder.001')
me_cylinder_001.from_pydata([(-0.6288, 0.5473, -0.1106), (-0.003566, 0.4893, -0.1106), (-0.6288, 0.5123, -0.2412), (-0.003566, 0.4621, -0.2122), (-0.6288, 0.4166, -0.3368), (-0.003565, 0.3877, -0.2867), (-0.6288, 0.286, -0.3718), (-0.003565, 0.286, -0.3139), (-0.6288, 0.1554, -0.3368), (-0.003565, 0.1843, -0.2867), (-0.6288, 0.05973, -0.2412), (-0.003566, 0.1099, -0.2122), (-0.6288, 0.02472, -0.1106), (-0.003566, 0.08266, -0.1106), (-0.6288, 0.05973, 0.02008), (-0.003566, 0.1099, -0.008894), (-0.6288, 0.1554, 0.1157), (-0.003566, 0.1843, 0.06553), (-0.6288, 0.286, 0.1507), (-0.003566, 0.286, 0.09277), (-0.6288, 0.4166, 0.1157), (-0.003566, 0.3877, 0.06553), (-0.6288, 0.5123, 0.02008), (-0.003566, 0.4621, -0.008894), (-0.6288, 0.4784, -0.1106), (-0.6288, 0.4527, -0.2068), (-0.6288, 0.3822, -0.2772), (-0.6288, 0.286, -0.303), (-0.6288, 0.1898, -0.2772), (-0.6288, 0.1193, -0.2068), (-0.6288, 0.09357, -0.1106), (-0.6288, 0.1193, -0.01435), (-0.6288, 0.1898, 0.05609), (-0.6288, 0.286, 0.08187), (-0.6288, 0.3822, 0.05609), (-0.6288, 0.4527, -0.01435), (-0.4672, 0.4757, -0.1106), (-0.4672, 0.4503, -0.2054), (-0.4672, 0.3809, -0.2749), (-0.4672, 0.286, -0.3003), (-0.4672, 0.1911, -0.2749), (-0.4672, 0.1217, -0.2054), (-0.4672, 0.09625, -0.1106), (-0.4672, 0.1217, -0.01569), (-0.4672, 0.1911, 0.05376), (-0.4672, 0.286, 0.07918), (-0.4672, 0.3809, 0.05376), (-0.4672, 0.4503, -0.01569), (-0.7239, 0.286, -0.1106), (-0.172, 0.4176, 0.1174), (-0.172, 0.286, 0.1526), (-0.172, 0.1544, 0.1174), (-0.172, 0.05808, 0.02103), (-0.172, 0.02282, -0.1106), (-0.172, 0.05808, -0.2422), (-0.172, 0.1544, -0.3385), (-0.172, 0.286, -0.3737), (-0.172, 0.4176, -0.3385), (-0.172, 0.5139, -0.2422), (-0.172, 0.5492, -0.1106), (-0.172, 0.5139, 0.02103), (-0.6288, -0.02472, -0.1106), (-0.003566, -0.08266, -0.1106), (-0.6288, -0.05972, -0.2412), (-0.003566, -0.1099, -0.2122), (-0.6288, -0.1554, -0.3368), (-0.003565, -0.1843, -0.2867), (-0.6288, -0.286, -0.3718), (-0.003565, -0.286, -0.3139), (-0.6288, -0.4166, -0.3368), (-0.003565, -0.3877, -0.2867), (-0.6288, -0.5123, -0.2412), (-0.003566, -0.4621, -0.2122), (-0.6288, -0.5473, -0.1106), (-0.003566, -0.4893, -0.1106), (-0.6288, -0.5123, 0.02008), (-0.003566, -0.4621, -0.008894), (-0.6288, -0.4166, 0.1157), (-0.003566, -0.3877, 0.06553), (-0.6288, -0.286, 0.1507), (-0.003566, -0.286, 0.09277), (-0.6288, -0.1554, 0.1157), (-0.003566, -0.1843, 0.06553), (-0.6288, -0.05973, 0.02008), (-0.003566, -0.1099, -0.008894), (-0.6288, -0.09357, -0.1106), (-0.6288, -0.1193, -0.2068), (-0.6288, -0.1898, -0.2772), (-0.6288, -0.286, -0.303), (-0.6288, -0.3822, -0.2772), (-0.6288, -0.4527, -0.2068), (-0.6288, -0.4784, -0.1106), (-0.6288, -0.4527, -0.01435), (-0.6288, -0.3822, 0.05609), (-0.6288, -0.286, 0.08187), (-0.6288, -0.1898, 0.05609), (-0.6288, -0.1193, -0.01435), (-0.4672, -0.09625, -0.1106), (-0.4672, -0.1217, -0.2054), (-0.4672, -0.1911, -0.2749), (-0.4672, -0.286, -0.3003), (-0.4672, -0.3809, -0.2749), (-0.4672, -0.4503, -0.2054), (-0.4672, -0.4757, -0.1106), (-0.4672, -0.4503, -0.01569), (-0.4672, -0.3809, 0.05376), (-0.4672, -0.286, 0.07918), (-0.4672, -0.1911, 0.05376), (-0.4672, -0.1217, -0.01569), (-0.7239, -0.286, -0.1106), (-0.172, -0.1544, 0.1174), (-0.172, -0.286, 0.1526), (-0.172, -0.4176, 0.1174), (-0.172, -0.5139, 0.02103), (-0.172, -0.5492, -0.1106), (-0.172, -0.5139, -0.2422), (-0.172, -0.4176, -0.3385), (-0.172, -0.286, -0.3737), (-0.172, -0.1544, -0.3385), (-0.172, -0.05807, -0.2422), (-0.172, -0.02281, -0.1106), (-0.172, -0.05807, 0.02103), (-0.6288, 0.2613, 0.3184), (-0.003566, 0.2033, 0.3184), (-0.6288, 0.2263, 0.1878), (-0.003566, 0.1761, 0.2168), (-0.6288, 0.1306, 0.09216), (-0.003565, 0.1017, 0.1423), (-0.6288, 1.607e-06, 0.05716), (-0.003565, 1.543e-06, 0.1151), (-0.6288, -0.1306, 0.09216), (-0.003565, -0.1017, 0.1423), (-0.6288, -0.2263, 0.1878), (-0.003566, -0.1761, 0.2168), (-0.6288, -0.2613, 0.3184), (-0.003566, -0.2033, 0.3184), (-0.6288, -0.2263, 0.4491), (-0.003566, -0.1761, 0.4201), (-0.6288, -0.1306, 0.5447), (-0.003566, -0.1017, 0.4945), (-0.6288, 1.501e-06, 0.5797), (-0.003566, 1.458e-06, 0.5218), (-0.6288, 0.1306, 0.5447), (-0.003566, 0.1017, 0.4945), (-0.6288, 0.2263, 0.4491), (-0.003566, 0.1761, 0.4201), (-0.6288, 0.1924, 0.3184), (-0.6288, 0.1667, 0.2222), (-0.6288, 0.09622, 0.1518), (-0.6288, 1.586e-06, 0.126), (-0.6288, -0.09621, 0.1518), (-0.6288, -0.1667, 0.2222), (-0.6288, -0.1924, 0.3184), (-0.6288, -0.1667, 0.4147), (-0.6288, -0.09621, 0.4851), (-0.6288, 1.501e-06, 0.5109), (-0.6288, 0.09622, 0.4851), (-0.6288, 0.1667, 0.4147), (-0.4672, 0.1897, 0.3184), (-0.4672, 0.1643, 0.2236), (-0.4672, 0.09488, 0.1541), (-0.4672, 1.565e-06, 0.1287), (-0.4672, -0.09487, 0.1541), (-0.4672, -0.1643, 0.2236), (-0.4672, -0.1897, 0.3184), (-0.4672, -0.1643, 0.4133), (-0.4672, -0.09487, 0.4828), (-0.4672, 1.501e-06, 0.5082), (-0.4672, 0.09488, 0.4828), (-0.4672, 0.1643, 0.4133), (-0.7239, 1.33e-06, 0.3184), (-0.172, 0.1316, 0.5464), (-0.172, 1.607e-06, 0.5816), (-0.172, -0.1316, 0.5464), (-0.172, -0.2279, 0.45), (-0.172, -0.2632, 0.3184), (-0.172, -0.2279, 0.1868), (-0.172, -0.1316, 0.09051), (-0.172, 1.714e-06, 0.05525), (-0.172, 0.1316, 0.09051), (-0.172, 0.2279, 0.1868), (-0.172, 0.2632, 0.3184), (-0.172, 0.2279, 0.45)], [], [(59, 1, 3, 58), (58, 3, 5, 57), (57, 5, 7, 56), (56, 7, 9, 55), (55, 9, 11, 54), (54, 11, 13, 53), (53, 13, 15, 52), (52, 15, 17, 51), (51, 17, 19, 50), (50, 19, 21, 49), (3, 1, 23, 21, 19, 17, 15, 13, 11, 9, 7, 5), (49, 21, 23, 60), (60, 23, 1, 59), (8, 10, 29, 28), (28, 29, 41, 40), (6, 8, 28, 27), (22, 0, 24, 35), (0, 2, 25, 24), (4, 6, 27, 26), (20, 22, 35, 34), (2, 4, 26, 25), (18, 20, 34, 33), (16, 18, 33, 32), (14, 16, 32, 31), (12, 14, 31, 30), (10, 12, 30, 29), (40, 41, 48), (35, 24, 36, 47), (25, 26, 38, 37), (32, 33, 45, 44), (29, 30, 42, 41), (26, 27, 39, 38), (33, 34, 46, 45), (30, 31, 43, 42), (27, 28, 40, 39), (34, 35, 47, 46), (24, 25, 37, 36), (31, 32, 44, 43), (4, 57, 56, 6), (47, 36, 48), (37, 38, 48), (44, 45, 48), (41, 42, 48), (38, 39, 48), (45, 46, 48), (42, 43, 48), (39, 40, 48), (46, 47, 48), (36, 37, 48), (43, 44, 48), (6, 56, 55, 8), (8, 55, 54, 10), (10, 54, 53, 12), (12, 53, 52, 14), (14, 52, 51, 16), (16, 51, 50, 18), (18, 50, 49, 20), (20, 49, 60, 22), (22, 60, 59, 0), (2, 58, 57, 4), (0, 59, 58, 2), (120, 62, 64, 119), (119, 64, 66, 118), (118, 66, 68, 117), (117, 68, 70, 116), (116, 70, 72, 115), (115, 72, 74, 114), (114, 74, 76, 113), (113, 76, 78, 112), (112, 78, 80, 111), (111, 80, 82, 110), (64, 62, 84, 82, 80, 78, 76, 74, 72, 70, 68, 66), (110, 82, 84, 121), (121, 84, 62, 120), (69, 71, 90, 89), (89, 90, 102, 101), (67, 69, 89, 88), (83, 61, 85, 96), (61, 63, 86, 85), (65, 67, 88, 87), (81, 83, 96, 95), (63, 65, 87, 86), (79, 81, 95, 94), (77, 79, 94, 93), (75, 77, 93, 92), (73, 75, 92, 91), (71, 73, 91, 90), (101, 102, 109), (96, 85, 97, 108), (86, 87, 99, 98), (93, 94, 106, 105), (90, 91, 103, 102), (87, 88, 100, 99), (94, 95, 107, 106), (91, 92, 104, 103), (88, 89, 101, 100), (95, 96, 108, 107), (85, 86, 98, 97), (92, 93, 105, 104), (65, 118, 117, 67), (108, 97, 109), (98, 99, 109), (105, 106, 109), (102, 103, 109), (99, 100, 109), (106, 107, 109), (103, 104, 109), (100, 101, 109), (107, 108, 109), (97, 98, 109), (104, 105, 109), (67, 117, 116, 69), (69, 116, 115, 71), (71, 115, 114, 73), (73, 114, 113, 75), (75, 113, 112, 77), (77, 112, 111, 79), (79, 111, 110, 81), (81, 110, 121, 83), (83, 121, 120, 61), (63, 119, 118, 65), (61, 120, 119, 63), (181, 123, 125, 180), (180, 125, 127, 179), (179, 127, 129, 178), (178, 129, 131, 177), (177, 131, 133, 176), (176, 133, 135, 175), (175, 135, 137, 174), (174, 137, 139, 173), (173, 139, 141, 172), (172, 141, 143, 171), (125, 123, 145, 143, 141, 139, 137, 135, 133, 131, 129, 127), (171, 143, 145, 182), (182, 145, 123, 181), (130, 132, 151, 150), (150, 151, 163, 162), (128, 130, 150, 149), (144, 122, 146, 157), (122, 124, 147, 146), (126, 128, 149, 148), (142, 144, 157, 156), (124, 126, 148, 147), (140, 142, 156, 155), (138, 140, 155, 154), (136, 138, 154, 153), (134, 136, 153, 152), (132, 134, 152, 151), (162, 163, 170), (157, 146, 158, 169), (147, 148, 160, 159), (154, 155, 167, 166), (151, 152, 164, 163), (148, 149, 161, 160), (155, 156, 168, 167), (152, 153, 165, 164), (149, 150, 162, 161), (156, 157, 169, 168), (146, 147, 159, 158), (153, 154, 166, 165), (126, 179, 178, 128), (169, 158, 170), (159, 160, 170), (166, 167, 170), (163, 164, 170), (160, 161, 170), (167, 168, 170), (164, 165, 170), (161, 162, 170), (168, 169, 170), (158, 159, 170), (165, 166, 170), (128, 178, 177, 130), (130, 177, 176, 132), (132, 176, 175, 134), (134, 175, 174, 136), (136, 174, 173, 138), (138, 173, 172, 140), (140, 172, 171, 142), (142, 171, 182, 144), (144, 182, 181, 122), (124, 180, 179, 126), (122, 181, 180, 124)])
me_cylinder_001.polygons.foreach_set('use_smooth', [True] * 183)
_uv = me_cylinder_001.uv_layers.new(name='UVMap')
_uv.uv.foreach_set('vector', [1.0, 0.75, 1.0, 1.0, 0.9167, 1.0, 0.9167, 0.75, 0.9167, 0.75, 0.9167, 1.0, 0.8333, 1.0, 0.8333, 0.75, 0.8333, 0.75, 0.8333, 1.0, 0.75, 1.0, 0.75, 0.75, 0.75, 0.75, 0.75, 1.0, 0.6667, 1.0, 0.6667, 0.75, 0.6667, 0.75, 0.6667, 1.0, 0.5833, 1.0, 0.5833, 0.75, 0.5833, 0.75, 0.5833, 1.0, 0.5, 1.0, 0.5, 0.75, 0.5, 0.75, 0.5, 1.0, 0.4167, 1.0, 0.4167, 0.75, 0.4167, 0.75, 0.4167, 1.0, 0.3333, 1.0, 0.3333, 0.75, 0.3333, 0.75, 0.3333, 1.0, 0.25, 1.0, 0.25, 0.75, 0.25, 0.75, 0.25, 1.0, 0.1667, 1.0, 0.1667, 0.75, 0.37, 0.4578, 0.25, 0.49, 0.13, 0.4578, 0.04215, 0.37, 0.01, 0.25, 0.04215, 0.13, 0.13, 0.04215, 0.25, 0.01, 0.37, 0.04215, 0.4578, 0.13, 0.49, 0.25, 0.4578, 0.37, 0.1667, 0.75, 0.1667, 1.0, 0.08333, 1.0, 0.08333, 0.75, 0.08333, 0.75, 0.08333, 1.0, 7.451e-08, 1.0, 7.451e-08, 0.75, 0.6667, 0.5, 0.5833, 0.5, 0.5833, 0.5, 0.6667, 0.5, 0.6667, 0.5, 0.5833, 0.5, 0.5833, 0.5, 0.6667, 0.5, 0.75, 0.5, 0.6667, 0.5, 0.6667, 0.5, 0.75, 0.5, 0.08333, 0.5, 7.451e-08, 0.5, 7.451e-08, 0.5, 0.08333, 0.5, 1.0, 0.5, 0.9167, 0.5, 0.9167, 0.5, 1.0, 0.5, 0.8333, 0.5, 0.75, 0.5, 0.75, 0.5, 0.8333, 0.5, 0.1667, 0.5, 0.08333, 0.5, 0.08333, 0.5, 0.1667, 0.5, 0.9167, 0.5, 0.8333, 0.5, 0.8333, 0.5, 0.9167, 0.5, 0.25, 0.5, 0.1667, 0.5, 0.1667, 0.5, 0.25, 0.5, 0.3333, 0.5, 0.25, 0.5, 0.25, 0.5, 0.3333, 0.5, 0.4167, 0.5, 0.3333, 0.5, 0.3333, 0.5, 0.4167, 0.5, 0.5, 0.5, 0.4167, 0.5, 0.4167, 0.5, 0.5, 0.5, 0.5833, 0.5, 0.5, 0.5, 0.5, 0.5, 0.5833, 0.5, 0.6667, 0.5, 0.5833, 0.5, 0.6667, 0.5, 0.08333, 0.5, 7.451e-08, 0.5, 7.451e-08, 0.5, 0.08333, 0.5, 0.9167, 0.5, 0.8333, 0.5, 0.8333, 0.5, 0.9167, 0.5, 0.3333, 0.5, 0.25, 0.5, 0.25, 0.5, 0.3333, 0.5, 0.5833, 0.5, 0.5, 0.5, 0.5, 0.5, 0.5833, 0.5, 0.8333, 0.5, 0.75, 0.5, 0.75, 0.5, 0.8333, 0.5, 0.25, 0.5, 0.1667, 0.5, 0.1667, 0.5, 0.25, 0.5, 0.5, 0.5, 0.4167, 0.5, 0.4167, 0.5, 0.5, 0.5, 0.75, 0.5, 0.6667, 0.5, 0.6667, 0.5, 0.75, 0.5, 0.1667, 0.5, 0.08333, 0.5, 0.08333, 0.5, 0.1667, 0.5, 1.0, 0.5, 0.9167, 0.5, 0.9167, 0.5, 1.0, 0.5, 0.4167, 0.5, 0.3333, 0.5, 0.3333, 0.5, 0.4167, 0.5, 0.8333, 0.5, 0.8333, 0.75, 0.75, 0.75, 0.75, 0.5, 0.08333, 0.5, 7.451e-08, 0.5, 0.08333, 0.5, 0.9167, 0.5, 0.8333, 0.5, 0.9167, 0.5, 0.3333, 0.5, 0.25, 0.5, 0.3333, 0.5, 0.5833, 0.5, 0.5, 0.5, 0.5833, 0.5, 0.8333, 0.5, 0.75, 0.5, 0.8333, 0.5, 0.25, 0.5, 0.1667, 0.5, 0.25, 0.5, 0.5, 0.5, 0.4167, 0.5, 0.5, 0.5, 0.75, 0.5, 0.6667, 0.5, 0.75, 0.5, 0.1667, 0.5, 0.08333, 0.5, 0.1667, 0.5, 1.0, 0.5, 0.9167, 0.5, 1.0, 0.5, 0.4167, 0.5, 0.3333, 0.5, 0.4167, 0.5, 0.75, 0.5, 0.75, 0.75, 0.6667, 0.75, 0.6667, 0.5, 0.6667, 0.5, 0.6667, 0.75, 0.5833, 0.75, 0.5833, 0.5, 0.5833, 0.5, 0.5833, 0.75, 0.5, 0.75, 0.5, 0.5, 0.5, 0.5, 0.5, 0.75, 0.4167, 0.75, 0.4167, 0.5, 0.4167, 0.5, 0.4167, 0.75, 0.3333, 0.75, 0.3333, 0.5, 0.3333, 0.5, 0.3333, 0.75, 0.25, 0.75, 0.25, 0.5, 0.25, 0.5, 0.25, 0.75, 0.1667, 0.75, 0.1667, 0.5, 0.1667, 0.5, 0.1667, 0.75, 0.08333, 0.75, 0.08333, 0.5, 0.08333, 0.5, 0.08333, 0.75, 7.451e-08, 0.75, 7.451e-08, 0.5, 0.9167, 0.5, 0.9167, 0.75, 0.8333, 0.75, 0.8333, 0.5, 1.0, 0.5, 1.0, 0.75, 0.9167, 0.75, 0.9167, 0.5, 1.0, 0.75, 1.0, 1.0, 0.9167, 1.0, 0.9167, 0.75, 0.9167, 0.75, 0.9167, 1.0, 0.8333, 1.0, 0.8333, 0.75, 0.8333, 0.75, 0.8333, 1.0, 0.75, 1.0, 0.75, 0.75, 0.75, 0.75, 0.75, 1.0, 0.6667, 1.0, 0.6667, 0.75, 0.6667, 0.75, 0.6667, 1.0, 0.5833, 1.0, 0.5833, 0.75, 0.5833, 0.75, 0.5833, 1.0, 0.5, 1.0, 0.5, 0.75, 0.5, 0.75, 0.5, 1.0, 0.4167, 1.0, 0.4167, 0.75, 0.4167, 0.75, 0.4167, 1.0, 0.3333, 1.0, 0.3333, 0.75, 0.3333, 0.75, 0.3333, 1.0, 0.25, 1.0, 0.25, 0.75, 0.25, 0.75, 0.25, 1.0, 0.1667, 1.0, 0.1667, 0.75, 0.37, 0.4578, 0.25, 0.49, 0.13, 0.4578, 0.04215, 0.37, 0.01, 0.25, 0.04215, 0.13, 0.13, 0.04215, 0.25, 0.01, 0.37, 0.04215, 0.4578, 0.13, 0.49, 0.25, 0.4578, 0.37, 0.1667, 0.75, 0.1667, 1.0, 0.08333, 1.0, 0.08333, 0.75, 0.08333, 0.75, 0.08333, 1.0, 7.451e-08, 1.0, 7.451e-08, 0.75, 0.6667, 0.5, 0.5833, 0.5, 0.5833, 0.5, 0.6667, 0.5, 0.6667, 0.5, 0.5833, 0.5, 0.5833, 0.5, 0.6667, 0.5, 0.75, 0.5, 0.6667, 0.5, 0.6667, 0.5, 0.75, 0.5, 0.08333, 0.5, 7.451e-08, 0.5, 7.451e-08, 0.5, 0.08333, 0.5, 1.0, 0.5, 0.9167, 0.5, 0.9167, 0.5, 1.0, 0.5, 0.8333, 0.5, 0.75, 0.5, 0.75, 0.5, 0.8333, 0.5, 0.1667, 0.5, 0.08333, 0.5, 0.08333, 0.5, 0.1667, 0.5, 0.9167, 0.5, 0.8333, 0.5, 0.8333, 0.5, 0.9167, 0.5, 0.25, 0.5, 0.1667, 0.5, 0.1667, 0.5, 0.25, 0.5, 0.3333, 0.5, 0.25, 0.5, 0.25, 0.5, 0.3333, 0.5, 0.4167, 0.5, 0.3333, 0.5, 0.3333, 0.5, 0.4167, 0.5, 0.5, 0.5, 0.4167, 0.5, 0.4167, 0.5, 0.5, 0.5, 0.5833, 0.5, 0.5, 0.5, 0.5, 0.5, 0.5833, 0.5, 0.6667, 0.5, 0.5833, 0.5, 0.6667, 0.5, 0.08333, 0.5, 7.451e-08, 0.5, 7.451e-08, 0.5, 0.08333, 0.5, 0.9167, 0.5, 0.8333, 0.5, 0.8333, 0.5, 0.9167, 0.5, 0.3333, 0.5, 0.25, 0.5, 0.25, 0.5, 0.3333, 0.5, 0.5833, 0.5, 0.5, 0.5, 0.5, 0.5, 0.5833, 0.5, 0.8333, 0.5, 0.75, 0.5, 0.75, 0.5, 0.8333, 0.5, 0.25, 0.5, 0.1667, 0.5, 0.1667, 0.5, 0.25, 0.5, 0.5, 0.5, 0.4167, 0.5, 0.4167, 0.5, 0.5, 0.5, 0.75, 0.5, 0.6667, 0.5, 0.6667, 0.5, 0.75, 0.5, 0.1667, 0.5, 0.08333, 0.5, 0.08333, 0.5, 0.1667, 0.5, 1.0, 0.5, 0.9167, 0.5, 0.9167, 0.5, 1.0, 0.5, 0.4167, 0.5, 0.3333, 0.5, 0.3333, 0.5, 0.4167, 0.5, 0.8333, 0.5, 0.8333, 0.75, 0.75, 0.75, 0.75, 0.5, 0.08333, 0.5, 7.451e-08, 0.5, 0.08333, 0.5, 0.9167, 0.5, 0.8333, 0.5, 0.9167, 0.5, 0.3333, 0.5, 0.25, 0.5, 0.3333, 0.5, 0.5833, 0.5, 0.5, 0.5, 0.5833, 0.5, 0.8333, 0.5, 0.75, 0.5, 0.8333, 0.5, 0.25, 0.5, 0.1667, 0.5, 0.25, 0.5, 0.5, 0.5, 0.4167, 0.5, 0.5, 0.5, 0.75, 0.5, 0.6667, 0.5, 0.75, 0.5, 0.1667, 0.5, 0.08333, 0.5, 0.1667, 0.5, 1.0, 0.5, 0.9167, 0.5, 1.0, 0.5, 0.4167, 0.5, 0.3333, 0.5, 0.4167, 0.5, 0.75, 0.5, 0.75, 0.75, 0.6667, 0.75, 0.6667, 0.5, 0.6667, 0.5, 0.6667, 0.75, 0.5833, 0.75, 0.5833, 0.5, 0.5833, 0.5, 0.5833, 0.75, 0.5, 0.75, 0.5, 0.5, 0.5, 0.5, 0.5, 0.75, 0.4167, 0.75, 0.4167, 0.5, 0.4167, 0.5, 0.4167, 0.75, 0.3333, 0.75, 0.3333, 0.5, 0.3333, 0.5, 0.3333, 0.75, 0.25, 0.75, 0.25, 0.5, 0.25, 0.5, 0.25, 0.75, 0.1667, 0.75, 0.1667, 0.5, 0.1667, 0.5, 0.1667, 0.75, 0.08333, 0.75, 0.08333, 0.5, 0.08333, 0.5, 0.08333, 0.75, 7.451e-08, 0.75, 7.451e-08, 0.5, 0.9167, 0.5, 0.9167, 0.75, 0.8333, 0.75, 0.8333, 0.5, 1.0, 0.5, 1.0, 0.75, 0.9167, 0.75, 0.9167, 0.5, 1.0, 0.75, 1.0, 1.0, 0.9167, 1.0, 0.9167, 0.75, 0.9167, 0.75, 0.9167, 1.0, 0.8333, 1.0, 0.8333, 0.75, 0.8333, 0.75, 0.8333, 1.0, 0.75, 1.0, 0.75, 0.75, 0.75, 0.75, 0.75, 1.0, 0.6667, 1.0, 0.6667, 0.75, 0.6667, 0.75, 0.6667, 1.0, 0.5833, 1.0, 0.5833, 0.75, 0.5833, 0.75, 0.5833, 1.0, 0.5, 1.0, 0.5, 0.75, 0.5, 0.75, 0.5, 1.0, 0.4167, 1.0, 0.4167, 0.75, 0.4167, 0.75, 0.4167, 1.0, 0.3333, 1.0, 0.3333, 0.75, 0.3333, 0.75, 0.3333, 1.0, 0.25, 1.0, 0.25, 0.75, 0.25, 0.75, 0.25, 1.0, 0.1667, 1.0, 0.1667, 0.75, 0.37, 0.4578, 0.25, 0.49, 0.13, 0.4578, 0.04215, 0.37, 0.01, 0.25, 0.04215, 0.13, 0.13, 0.04215, 0.25, 0.01, 0.37, 0.04215, 0.4578, 0.13, 0.49, 0.25, 0.4578, 0.37, 0.1667, 0.75, 0.1667, 1.0, 0.08333, 1.0, 0.08333, 0.75, 0.08333, 0.75, 0.08333, 1.0, 7.451e-08, 1.0, 7.451e-08, 0.75, 0.6667, 0.5, 0.5833, 0.5, 0.5833, 0.5, 0.6667, 0.5, 0.6667, 0.5, 0.5833, 0.5, 0.5833, 0.5, 0.6667, 0.5, 0.75, 0.5, 0.6667, 0.5, 0.6667, 0.5, 0.75, 0.5, 0.08333, 0.5, 7.451e-08, 0.5, 7.451e-08, 0.5, 0.08333, 0.5, 1.0, 0.5, 0.9167, 0.5, 0.9167, 0.5, 1.0, 0.5, 0.8333, 0.5, 0.75, 0.5, 0.75, 0.5, 0.8333, 0.5, 0.1667, 0.5, 0.08333, 0.5, 0.08333, 0.5, 0.1667, 0.5, 0.9167, 0.5, 0.8333, 0.5, 0.8333, 0.5, 0.9167, 0.5, 0.25, 0.5, 0.1667, 0.5, 0.1667, 0.5, 0.25, 0.5, 0.3333, 0.5, 0.25, 0.5, 0.25, 0.5, 0.3333, 0.5, 0.4167, 0.5, 0.3333, 0.5, 0.3333, 0.5, 0.4167, 0.5, 0.5, 0.5, 0.4167, 0.5, 0.4167, 0.5, 0.5, 0.5, 0.5833, 0.5, 0.5, 0.5, 0.5, 0.5, 0.5833, 0.5, 0.6667, 0.5, 0.5833, 0.5, 0.6667, 0.5, 0.08333, 0.5, 7.451e-08, 0.5, 7.451e-08, 0.5, 0.08333, 0.5, 0.9167, 0.5, 0.8333, 0.5, 0.8333, 0.5, 0.9167, 0.5, 0.3333, 0.5, 0.25, 0.5, 0.25, 0.5, 0.3333, 0.5, 0.5833, 0.5, 0.5, 0.5, 0.5, 0.5, 0.5833, 0.5, 0.8333, 0.5, 0.75, 0.5, 0.75, 0.5, 0.8333, 0.5, 0.25, 0.5, 0.1667, 0.5, 0.1667, 0.5, 0.25, 0.5, 0.5, 0.5, 0.4167, 0.5, 0.4167, 0.5, 0.5, 0.5, 0.75, 0.5, 0.6667, 0.5, 0.6667, 0.5, 0.75, 0.5, 0.1667, 0.5, 0.08333, 0.5, 0.08333, 0.5, 0.1667, 0.5, 1.0, 0.5, 0.9167, 0.5, 0.9167, 0.5, 1.0, 0.5, 0.4167, 0.5, 0.3333, 0.5, 0.3333, 0.5, 0.4167, 0.5, 0.8333, 0.5, 0.8333, 0.75, 0.75, 0.75, 0.75, 0.5, 0.08333, 0.5, 7.451e-08, 0.5, 0.08333, 0.5, 0.9167, 0.5, 0.8333, 0.5, 0.9167, 0.5, 0.3333, 0.5, 0.25, 0.5, 0.3333, 0.5, 0.5833, 0.5, 0.5, 0.5, 0.5833, 0.5, 0.8333, 0.5, 0.75, 0.5, 0.8333, 0.5, 0.25, 0.5, 0.1667, 0.5, 0.25, 0.5, 0.5, 0.5, 0.4167, 0.5, 0.5, 0.5, 0.75, 0.5, 0.6667, 0.5, 0.75, 0.5, 0.1667, 0.5, 0.08333, 0.5, 0.1667, 0.5, 1.0, 0.5, 0.9167, 0.5, 1.0, 0.5, 0.4167, 0.5, 0.3333, 0.5, 0.4167, 0.5, 0.75, 0.5, 0.75, 0.75, 0.6667, 0.75, 0.6667, 0.5, 0.6667, 0.5, 0.6667, 0.75, 0.5833, 0.75, 0.5833, 0.5, 0.5833, 0.5, 0.5833, 0.75, 0.5, 0.75, 0.5, 0.5, 0.5, 0.5, 0.5, 0.75, 0.4167, 0.75, 0.4167, 0.5, 0.4167, 0.5, 0.4167, 0.75, 0.3333, 0.75, 0.3333, 0.5, 0.3333, 0.5, 0.3333, 0.75, 0.25, 0.75, 0.25, 0.5, 0.25, 0.5, 0.25, 0.75, 0.1667, 0.75, 0.1667, 0.5, 0.1667, 0.5, 0.1667, 0.75, 0.08333, 0.75, 0.08333, 0.5, 0.08333, 0.5, 0.08333, 0.75, 7.451e-08, 0.75, 7.451e-08, 0.5, 0.9167, 0.5, 0.9167, 0.75, 0.8333, 0.75, 0.8333, 0.5, 1.0, 0.5, 1.0, 0.75, 0.9167, 0.75, 0.9167, 0.5])
me_cylinder_001.use_remesh_preserve_volume = False
me_cylinder_001.use_remesh_preserve_attributes = False
me_cylinder_001.use_mirror_vertex_groups = False
me_cylinder_001.update()
me_cube_004 = bpy.data.meshes.new('Cube.004')
me_cube_004.from_pydata([(-0.4792, -0.6047, -0.0711), (-0.4792, -0.6047, -0.01166), (-0.4792, 0.007927, -0.0711), (-0.4792, 0.007927, 0.1064), (-0.08777, -0.6047, -0.0711), (-0.08777, -0.6047, -0.01166), (0.6323, 0.007927, -0.0711), (0.6323, 0.007927, 0.1064)], [], [(0, 1, 3, 2), (2, 3, 7, 6), (6, 7, 5, 4), (4, 5, 1, 0), (2, 6, 4, 0), (7, 3, 1, 5)])
me_cube_004.polygons.foreach_set('use_smooth', [True] * 6)
_uv = me_cube_004.uv_layers.new(name='UVMap')
_uv.uv.foreach_set('vector', [0.375, 0.0, 0.625, 0.0, 0.625, 0.25, 0.375, 0.25, 0.375, 0.25, 0.625, 0.25, 0.625, 0.5, 0.375, 0.5, 0.375, 0.5, 0.625, 0.5, 0.625, 0.75, 0.375, 0.75, 0.375, 0.75, 0.625, 0.75, 0.625, 1.0, 0.375, 1.0, 0.125, 0.5, 0.375, 0.5, 0.375, 0.75, 0.125, 0.75, 0.625, 0.5, 0.875, 0.5, 0.875, 0.75, 0.625, 0.75])
me_cube_004.use_remesh_preserve_volume = False
me_cube_004.use_remesh_preserve_attributes = False
me_cube_004.use_mirror_vertex_groups = False
me_cube_004.update()
me_cube_005 = bpy.data.meshes.new('Cube.005')
me_cube_005.from_pydata([(-0.3642, -0.8186, 0.07185), (-0.3642, -0.8186, 0.1313), (-0.3642, 0.01508, -0.0711), (-0.3642, 0.01508, 0.1064), (-0.09048, -0.8186, 0.07185), (-0.09048, -0.8186, 0.1313), (0.413, 0.01508, -0.0711), (0.413, 0.01508, -0.02561), (-0.3642, -0.382, 0.07185), (-0.3642, -0.382, 0.2373), (0.3479, -0.382, 0.07185), (0.3479, -0.382, 0.1053)], [], [(8, 9, 3, 2), (2, 3, 7, 6), (10, 11, 5, 4), (4, 5, 1, 0), (8, 10, 4, 0), (11, 9, 1, 5), (7, 3, 9, 11), (2, 6, 10, 8), (6, 7, 11, 10), (0, 1, 9, 8)])
me_cube_005.polygons.foreach_set('use_smooth', [True] * 10)
_uv = me_cube_005.uv_layers.new(name='UVMap')
_uv.uv.foreach_set('vector', [0.375, 0.125, 0.625, 0.125, 0.625, 0.25, 0.375, 0.25, 0.375, 0.25, 0.625, 0.25, 0.625, 0.5, 0.375, 0.5, 0.375, 0.625, 0.625, 0.625, 0.625, 0.75, 0.375, 0.75, 0.375, 0.75, 0.625, 0.75, 0.625, 1.0, 0.375, 1.0, 0.125, 0.625, 0.375, 0.625, 0.375, 0.75, 0.125, 0.75, 0.625, 0.625, 0.875, 0.625, 0.875, 0.75, 0.625, 0.75, 0.625, 0.5, 0.875, 0.5, 0.875, 0.625, 0.625, 0.625, 0.125, 0.5, 0.375, 0.5, 0.375, 0.625, 0.125, 0.625, 0.375, 0.5, 0.625, 0.5, 0.625, 0.625, 0.375, 0.625, 0.375, 0.0, 0.625, 0.0, 0.625, 0.125, 0.375, 0.125])
me_cube_005.use_remesh_preserve_volume = False
me_cube_005.use_remesh_preserve_attributes = False
me_cube_005.use_mirror_vertex_groups = False
me_cube_005.update()
me_cube_006 = bpy.data.meshes.new('Cube.006')
me_cube_006.from_pydata([(-1.0, -0.8586, -0.4169), (-1.0, -0.8586, 0.4169), (-1.0, 0.8586, -0.4169), (-1.0, 0.8586, 0.4169), (1.0, -0.8586, -0.4169), (1.0, -0.8586, 0.4169), (1.0, 0.8586, -0.4169), (1.0, 0.8586, 0.4169)], [], [(0, 1, 3, 2), (2, 3, 7, 6), (6, 7, 5, 4), (4, 5, 1, 0), (2, 6, 4, 0), (7, 3, 1, 5)])
_uv = me_cube_006.uv_layers.new(name='UVMap')
_uv.uv.foreach_set('vector', [0.375, 0.0, 0.625, 0.0, 0.625, 0.25, 0.375, 0.25, 0.375, 0.25, 0.625, 0.25, 0.625, 0.5, 0.375, 0.5, 0.375, 0.5, 0.625, 0.5, 0.625, 0.75, 0.375, 0.75, 0.375, 0.75, 0.625, 0.75, 0.625, 1.0, 0.375, 1.0, 0.125, 0.5, 0.375, 0.5, 0.375, 0.75, 0.125, 0.75, 0.625, 0.5, 0.875, 0.5, 0.875, 0.75, 0.625, 0.75])
me_cube_006.use_remesh_preserve_volume = False
me_cube_006.use_remesh_preserve_attributes = False
me_cube_006.use_mirror_vertex_groups = False
me_cube_006.update()

# ---- objects
ob_med_chassis = bpy.data.objects.new('Med Chassis', me_cube)
ob_light = bpy.data.objects.new('Light', light_light)
ob_camera = bpy.data.objects.new('Camera', cam_camera)
ob_heavy_chassis = bpy.data.objects.new('Heavy Chassis', me_cube_002)
ob_light_chassis = bpy.data.objects.new('Light Chassis', me_cube_001)
ob_round_engine = bpy.data.objects.new('Round Engine', me_cylinder)
ob_round_engine_001 = bpy.data.objects.new('Round Engine.001', me_cylinder_001)
ob_angled_wing = bpy.data.objects.new('Angled Wing', me_cube_004)
ob_flat_wing = bpy.data.objects.new('Flat Wing', me_cube_005)
ob_cube = bpy.data.objects.new('Cube', me_cube_006)

# ---- transforms, parenting, visibility, modifiers, constraints
ob_med_chassis.location = (1.331, -2.015, 0.0)
ob_med_chassis.lock_rotations_4d = False
ob_med_chassis.empty_display_type = 'ARROWS'
ob_med_chassis.lineart.crease_threshold = 0.0
_m = ob_med_chassis.modifiers.new('Mirror', 'MIRROR')
_m.use_axis = (False, True, False)
_m.use_clip = True
ob_light.location = (4.076, 1.005, 5.904)
ob_light.rotation_euler = (0.6503, 0.05522, 1.866)
ob_light.lock_rotations_4d = False
ob_light.empty_display_type = 'ARROWS'
ob_light.color = (0.0, 0.0, 0.0, 0.0)
ob_light.lineart.crease_threshold = 0.0
ob_camera.location = (7.359, -6.926, 4.958)
ob_camera.rotation_euler = (1.109, 0.0, 0.8149)
ob_camera.lock_rotations_4d = False
ob_camera.empty_display_type = 'ARROWS'
ob_camera.color = (0.0, 0.0, 0.0, 0.0)
ob_camera.display_type = 'WIRE'
ob_camera.lineart.crease_threshold = 0.0
ob_heavy_chassis.location = (1.167, 1.018, -0.0786)
ob_heavy_chassis.lineart.crease_threshold = 0.0
_m = ob_heavy_chassis.modifiers.new('Mirror', 'MIRROR')
_m.use_axis = (False, True, False)
ob_light_chassis.location = (1.458, -5.02, -0.05336)
ob_light_chassis.lineart.crease_threshold = 0.0
_m = ob_light_chassis.modifiers.new('Mirror', 'MIRROR')
_m.use_axis = (False, True, False)
_m.use_clip = True
ob_round_engine.location = (-5.578, -1.055, 0.01632)
ob_round_engine.lineart.crease_threshold = 0.0
ob_round_engine_001.location = (-5.578, -3.065, -0.04276)
ob_round_engine_001.lineart.crease_threshold = 0.0
ob_angled_wing.location = (-0.02215, -8.405, 0.01632)
ob_angled_wing.lineart.crease_threshold = 0.0
ob_flat_wing.location = (-0.02215, -10.1, 0.01632)
ob_flat_wing.lineart.crease_threshold = 0.0
ob_cube.location = (0.0, 4.571, 0.0)
ob_cube.lineart.crease_threshold = 0.0

# ---- collection membership
col_collection.objects.link(ob_med_chassis)
col_collection.objects.link(ob_light)
col_collection.objects.link(ob_camera)
col_collection.objects.link(ob_heavy_chassis)
col_collection.objects.link(ob_light_chassis)
col_collection.objects.link(ob_round_engine)
col_collection.objects.link(ob_round_engine_001)
col_collection.objects.link(ob_angled_wing)
col_collection.objects.link(ob_flat_wing)
col_collection.objects.link(ob_cube)

# ---- scene / render settings (as saved in the file)
scene.camera = ob_camera
scene.frame_start = 1; scene.frame_end = 250; scene.frame_set(1)
scene.render.engine = 'BLENDER_EEVEE_NEXT'
scene.cycles.use_denoising = False
scene.cycles.samples = 128
scene.cycles.sampling_pattern = 'TABULATED_SOBOL'
scene.cycles.use_adaptive_sampling = False
scene.cycles.use_light_tree = False
scene.view_settings.view_transform = 'Filmic'
bpy.context.view_layer.update()
